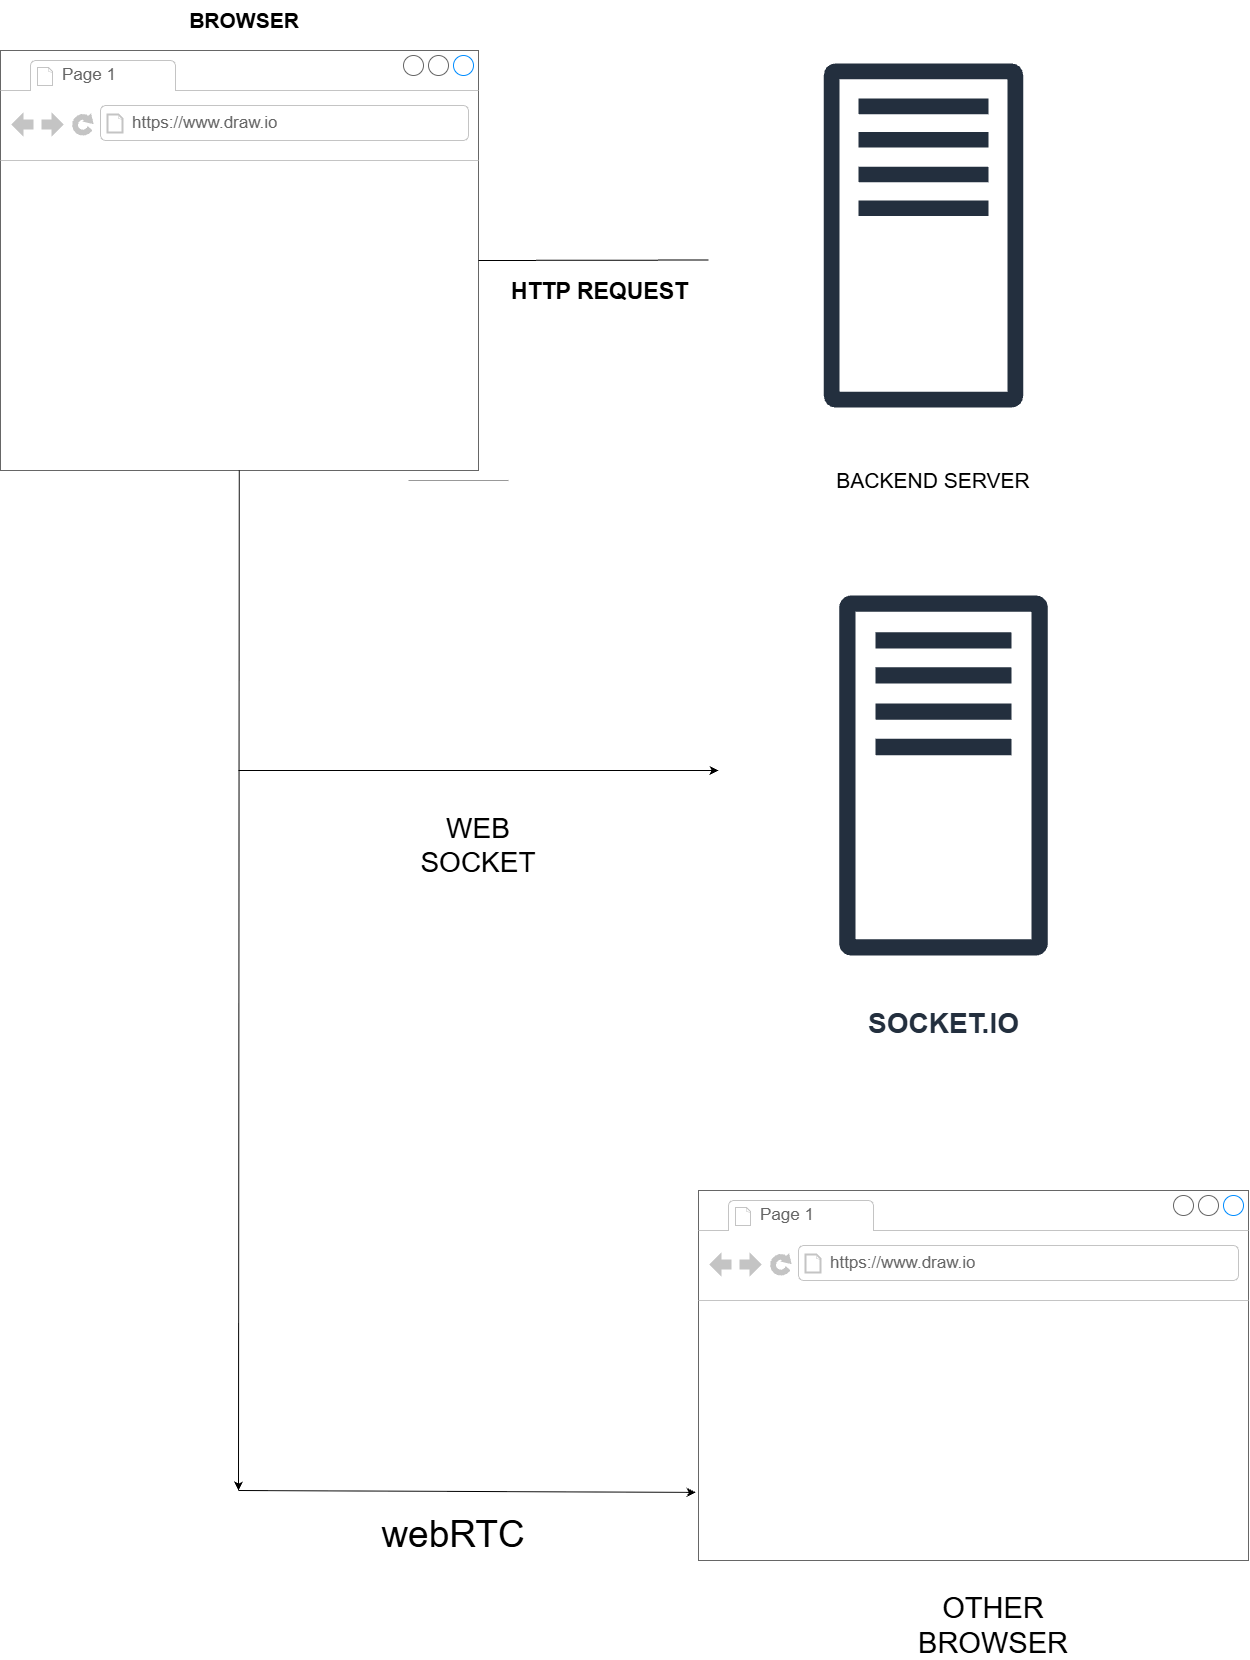

The diagram above was exported from draw.io. Its source (the exported page's mxGraphModel, read from the mxfile embedded in the PNG):
<mxGraphModel dx="4392" dy="1963" grid="1" gridSize="15" guides="1" tooltips="1" connect="1" arrows="1" fold="1" page="1" pageScale="1" pageWidth="827" pageHeight="1169" math="0" shadow="0">
  <root>
    <mxCell id="0" />
    <mxCell id="1" parent="0" />
    <mxCell id="pkiXxqjKm9uqeIAg8wOf-1" parent="1" style="strokeWidth=1;shadow=0;dashed=0;align=center;html=1;shape=mxgraph.mockup.containers.browserWindow;rSize=0;strokeColor=#666666;strokeColor2=#008cff;strokeColor3=#c4c4c4;mainText=,;recursiveResize=0;" value="" vertex="1">
      <mxGeometry height="420" width="478" x="-598" y="80" as="geometry" />
    </mxCell>
    <mxCell id="pkiXxqjKm9uqeIAg8wOf-2" parent="pkiXxqjKm9uqeIAg8wOf-1" style="strokeWidth=1;shadow=0;dashed=0;align=center;html=1;shape=mxgraph.mockup.containers.anchor;fontSize=17;fontColor=#666666;align=left;whiteSpace=wrap;" value="Page 1" vertex="1">
      <mxGeometry height="26" width="110" x="60" y="12" as="geometry" />
    </mxCell>
    <mxCell id="pkiXxqjKm9uqeIAg8wOf-3" parent="pkiXxqjKm9uqeIAg8wOf-1" style="strokeWidth=1;shadow=0;dashed=0;align=center;html=1;shape=mxgraph.mockup.containers.anchor;rSize=0;fontSize=17;fontColor=#666666;align=left;" value="https://www.draw.io" vertex="1">
      <mxGeometry height="26" width="250" x="130" y="60" as="geometry" />
    </mxCell>
    <mxCell id="pkiXxqjKm9uqeIAg8wOf-10" parent="1" style="verticalLabelPosition=bottom;shadow=0;dashed=0;align=center;html=1;verticalAlign=top;strokeWidth=1;shape=mxgraph.mockup.markup.line;strokeColor=#999999;" value="" vertex="1">
      <mxGeometry height="20" width="100" x="-190" y="500" as="geometry" />
    </mxCell>
    <mxCell id="pkiXxqjKm9uqeIAg8wOf-13" edge="1" parent="1" style="endArrow=classic;html=1;rounded=0;entryX=0.002;entryY=0.452;entryDx=0;entryDy=0;entryPerimeter=0;" value="">
      <mxGeometry relative="1" as="geometry">
        <Array as="points">
          <mxPoint x="-70" y="289.89000000000004" />
        </Array>
        <mxPoint x="-120" y="289.89000000000004" as="sourcePoint" />
        <mxPoint x="120.86000000000013" y="289.5" as="targetPoint" />
      </mxGeometry>
    </mxCell>
    <mxCell id="pkiXxqjKm9uqeIAg8wOf-14" connectable="0" parent="pkiXxqjKm9uqeIAg8wOf-13" style="edgeLabel;resizable=0;html=1;;align=center;verticalAlign=middle;fontSize=23;fontStyle=1" value="HTTP REQUEST" vertex="1">
      <mxGeometry relative="1" as="geometry">
        <mxPoint y="30" as="offset" />
      </mxGeometry>
    </mxCell>
    <mxCell id="pkiXxqjKm9uqeIAg8wOf-19" parent="1" style="text;html=1;whiteSpace=wrap;strokeColor=none;fillColor=none;align=center;verticalAlign=middle;rounded=0;fontSize=21;" value="BACKEND SERVER" vertex="1">
      <mxGeometry height="255" width="550" x="60" y="382.5" as="geometry" />
    </mxCell>
    <mxCell id="pkiXxqjKm9uqeIAg8wOf-20" parent="1" style="sketch=0;outlineConnect=0;fontColor=#232F3E;gradientColor=none;strokeColor=#232F3E;fillColor=#ffffff;dashed=0;verticalLabelPosition=bottom;verticalAlign=top;align=center;html=1;fontSize=12;fontStyle=0;aspect=fixed;shape=mxgraph.aws4.resourceIcon;resIcon=mxgraph.aws4.traditional_server;" value="" vertex="1">
      <mxGeometry height="430" width="430" x="110" y="50" as="geometry" />
    </mxCell>
    <mxCell id="pkiXxqjKm9uqeIAg8wOf-21" parent="1" style="sketch=0;outlineConnect=0;fontColor=#232F3E;gradientColor=none;strokeColor=#232F3E;fillColor=#ffffff;dashed=0;verticalLabelPosition=bottom;verticalAlign=top;align=center;html=1;fontSize=12;fontStyle=0;aspect=fixed;shape=mxgraph.aws4.resourceIcon;resIcon=mxgraph.aws4.traditional_server;" value="&lt;font style=&quot;font-size: 28px;&quot;&gt;&lt;b style=&quot;&quot;&gt;SOCKET.IO&lt;/b&gt;&lt;/font&gt;" vertex="1">
      <mxGeometry height="450" width="450" x="120" y="580" as="geometry" />
    </mxCell>
    <mxCell id="pkiXxqjKm9uqeIAg8wOf-23" edge="1" parent="1" style="endArrow=classic;html=1;rounded=0;" value="">
      <mxGeometry relative="1" as="geometry">
        <mxPoint x="-360" y="800" as="sourcePoint" />
        <mxPoint x="120" y="800" as="targetPoint" />
      </mxGeometry>
    </mxCell>
    <mxCell id="pkiXxqjKm9uqeIAg8wOf-26" edge="1" parent="1" style="edgeStyle=none;orthogonalLoop=1;jettySize=auto;html=1;rounded=0;" value="">
      <mxGeometry relative="1" width="100" as="geometry">
        <Array as="points" />
        <mxPoint x="-359.21" y="500" as="sourcePoint" />
        <mxPoint x="-360" y="1520" as="targetPoint" />
      </mxGeometry>
    </mxCell>
    <mxCell id="pkiXxqjKm9uqeIAg8wOf-27" parent="1" style="text;html=1;whiteSpace=wrap;strokeColor=none;fillColor=none;align=center;verticalAlign=middle;rounded=0;fontSize=28;" value="WEB SOCKET" vertex="1">
      <mxGeometry height="40" width="180" x="-210" y="855" as="geometry" />
    </mxCell>
    <mxCell id="pkiXxqjKm9uqeIAg8wOf-29" parent="1" style="strokeWidth=1;shadow=0;dashed=0;align=center;html=1;shape=mxgraph.mockup.containers.browserWindow;rSize=0;strokeColor=#666666;strokeColor2=#008cff;strokeColor3=#c4c4c4;mainText=,;recursiveResize=0;" value="" vertex="1">
      <mxGeometry height="370" width="550" x="100" y="1220" as="geometry" />
    </mxCell>
    <mxCell id="pkiXxqjKm9uqeIAg8wOf-30" parent="pkiXxqjKm9uqeIAg8wOf-29" style="strokeWidth=1;shadow=0;dashed=0;align=center;html=1;shape=mxgraph.mockup.containers.anchor;fontSize=17;fontColor=#666666;align=left;whiteSpace=wrap;" value="Page 1" vertex="1">
      <mxGeometry height="26" width="110" x="60" y="12" as="geometry" />
    </mxCell>
    <mxCell id="pkiXxqjKm9uqeIAg8wOf-31" parent="pkiXxqjKm9uqeIAg8wOf-29" style="strokeWidth=1;shadow=0;dashed=0;align=center;html=1;shape=mxgraph.mockup.containers.anchor;rSize=0;fontSize=17;fontColor=#666666;align=left;" value="https://www.draw.io" vertex="1">
      <mxGeometry height="26" width="250" x="130" y="60" as="geometry" />
    </mxCell>
    <mxCell id="pkiXxqjKm9uqeIAg8wOf-32" edge="1" parent="1" style="edgeStyle=none;orthogonalLoop=1;jettySize=auto;html=1;rounded=0;entryX=-0.005;entryY=0.816;entryDx=0;entryDy=0;entryPerimeter=0;" target="pkiXxqjKm9uqeIAg8wOf-29" value="">
      <mxGeometry relative="1" width="100" as="geometry">
        <Array as="points" />
        <mxPoint x="-360" y="1520" as="sourcePoint" />
        <mxPoint x="-260" y="1520" as="targetPoint" />
      </mxGeometry>
    </mxCell>
    <mxCell id="pkiXxqjKm9uqeIAg8wOf-33" parent="1" style="text;html=1;whiteSpace=wrap;strokeColor=none;fillColor=none;align=center;verticalAlign=middle;rounded=0;fontSize=37;" value="webRTC" vertex="1">
      <mxGeometry height="30" width="70" x="-180" y="1550" as="geometry" />
    </mxCell>
    <mxCell id="pkiXxqjKm9uqeIAg8wOf-34" parent="1" style="text;html=1;whiteSpace=wrap;strokeColor=none;fillColor=none;align=center;verticalAlign=middle;rounded=0;fontSize=29;" value="OTHER BROWSER" vertex="1">
      <mxGeometry height="70" width="150" x="320" y="1620" as="geometry" />
    </mxCell>
    <mxCell id="pkiXxqjKm9uqeIAg8wOf-35" parent="1" style="text;html=1;whiteSpace=wrap;strokeColor=none;fillColor=none;align=center;verticalAlign=middle;rounded=0;fontSize=21;fontStyle=1" value="BROWSER" vertex="1">
      <mxGeometry height="40" width="258" x="-483" y="30" as="geometry" />
    </mxCell>
  </root>
</mxGraphModel>